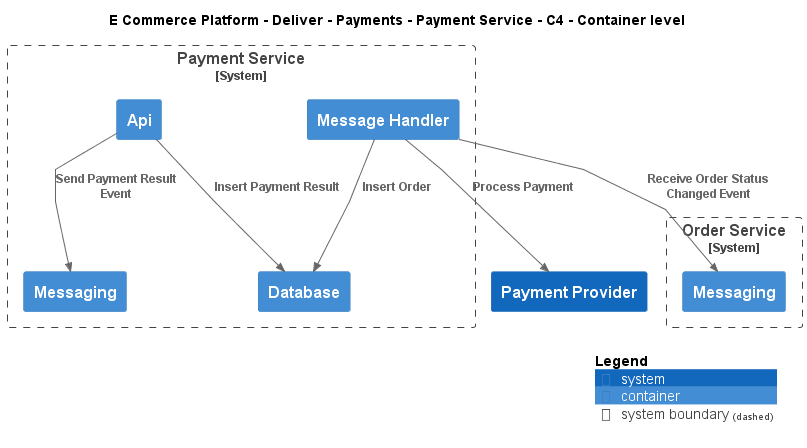

The diagram above was rendered by PlantUML. Its source (embedded in the PNG):
@startuml
!include ..\..\..\..\..\.c4s\C4_Container.puml

AddElementTag("c4interflow:lifecycle:new", $bgColor=green, $fontColor=#ffffff, $borderColor=green, $shadowing="False")
AddElementTag("c4interflow:lifecycle:changed", $bgColor=orange, $fontColor=#ffffff, $borderColor=orange, $shadowing="False")
AddElementTag("c4interflow:lifecycle:removed", $bgColor=red, $fontColor=#ffffff, $borderColor=red, $shadowing="False")

AddRelTag("c4interflow:lifecycle:new", $textColor=green, $lineColor=green)
AddRelTag("c4interflow:lifecycle:changed", $textColor=orange, $lineColor=orange)
AddRelTag("c4interflow:lifecycle:removed", $textColor=red, $lineColor=red)

SHOW_PERSON_PORTRAIT()
LAYOUT_TOP_DOWN()

skinparam linetype polyline

title E Commerce Platform - Deliver - Payments - Payment Service - C4 - Container level


System_Boundary(ECommercePlatform.Deliver.Payments.SoftwareSystems.PaymentService, "Payment Service") {
    Container(ECommercePlatform.Deliver.Payments.SoftwareSystems.PaymentService.Containers.Api, "Api", "", "")
    Container(ECommercePlatform.Deliver.Payments.SoftwareSystems.PaymentService.Containers.Database, "Database", "", "")
    Container(ECommercePlatform.Deliver.Payments.SoftwareSystems.PaymentService.Containers.Messaging, "Messaging", "", "")
    Container(ECommercePlatform.Deliver.Payments.SoftwareSystems.PaymentService.Containers.MessageHandler, "Message Handler", "", "")
}

System_Boundary(ECommercePlatform.GenerateDemand.OrderManagement.SoftwareSystems.OrderService, "Order Service") {
    Container(ECommercePlatform.GenerateDemand.OrderManagement.SoftwareSystems.OrderService.Containers.Messaging, "Messaging", "", "")
}
System(ECommercePlatform.Deliver.Payments.SoftwareSystems.PaymentProvider, "Payment Provider", "")

Rel(ECommercePlatform.Deliver.Payments.SoftwareSystems.PaymentService.Containers.Api, ECommercePlatform.Deliver.Payments.SoftwareSystems.PaymentService.Containers.Database, "Insert Payment Result")
Rel(ECommercePlatform.Deliver.Payments.SoftwareSystems.PaymentService.Containers.Api, ECommercePlatform.Deliver.Payments.SoftwareSystems.PaymentService.Containers.Messaging, "Send Payment Result Event")
Rel(ECommercePlatform.Deliver.Payments.SoftwareSystems.PaymentService.Containers.MessageHandler, ECommercePlatform.GenerateDemand.OrderManagement.SoftwareSystems.OrderService.Containers.Messaging, "Receive Order Status Changed Event")
Rel(ECommercePlatform.Deliver.Payments.SoftwareSystems.PaymentService.Containers.MessageHandler, ECommercePlatform.Deliver.Payments.SoftwareSystems.PaymentService.Containers.Database, "Insert Order")
Rel(ECommercePlatform.Deliver.Payments.SoftwareSystems.PaymentService.Containers.MessageHandler, ECommercePlatform.Deliver.Payments.SoftwareSystems.PaymentProvider, "Process Payment")


SHOW_LEGEND()
@enduml